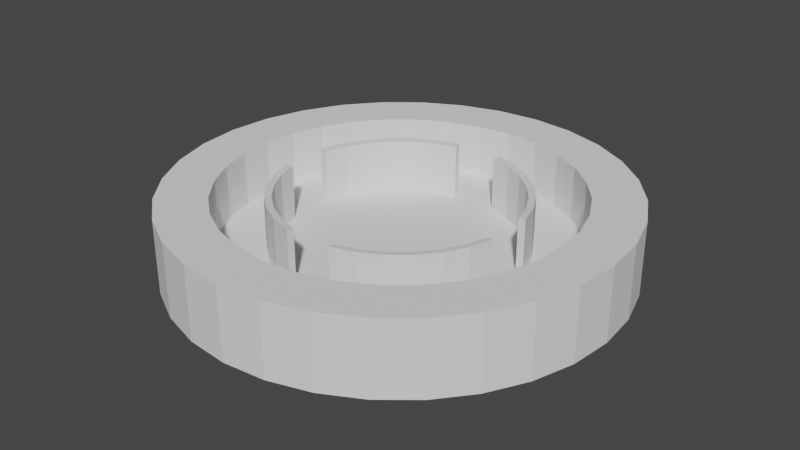 # Source: Arena.blend  (saved by Blender 2.93.21; exported with 4.5.12 LTS)
import bpy
from mathutils import Matrix  # noqa: F401  (used for matrix-valued properties, if any)

bpy.ops.wm.read_factory_settings(use_empty=True)
scene = bpy.context.scene
scene.name = 'Scene'

# ---- collections
col_collection = bpy.data.collections.new('Collection'); scene.collection.children.link(col_collection)

# ---- world
world_world = bpy.data.worlds.new('World'); scene.world = world_world
world_world.use_nodes = True; world_world.node_tree.nodes.clear()
_N = world_world.node_tree.nodes; _L = world_world.node_tree.links
n0 = _N.new('ShaderNodeOutputWorld'); n0.name = 'World Output'; n0.location = (300, 300)
n1 = _N.new('ShaderNodeBackground'); n1.name = 'Background'; n1.location = (10, 300)
n1.inputs[0].default_value = (0.05088, 0.05088, 0.05088, 1.0)
_L.new(n1.outputs[0], n0.inputs[0])
n0.is_active_output = True
world_world.color = (0.05088, 0.05088, 0.05088)
world_world.use_sun_shadow = False
world_world.sun_shadow_jitter_overblur = 0.0

# ---- meshes
me_cylinder_002 = bpy.data.meshes.new('Cylinder.002')
me_cylinder_002.from_pydata([(4.08e-08, 1.044, -1.0), (3.77e-08, 0.5476, 0.42), (0.2036, 1.024, -1.0), (0.1068, 0.5371, 0.42), (0.3995, 0.9644, -1.0), (0.2096, 0.5059, 0.42), (0.5799, 0.8679, -1.0), (0.3042, 0.4553, 0.42), (0.7381, 0.7381, -1.0), (0.3872, 0.3872, 0.42), (0.8679, 0.5799, -1.0), (0.4553, 0.3042, 0.42), (0.9644, 0.3995, -1.0), (0.5059, 0.2096, 0.42), (1.024, 0.2036, -1.0), (0.5371, 0.1068, 0.42), (1.044, -5.942e-08, -1.0), (0.5476, -4.526e-08, 0.42), (1.024, -0.2036, -1.0), (0.5371, -0.1068, 0.42), (0.9644, -0.3995, -1.0), (0.5059, -0.2096, 0.42), (0.8679, -0.5799, -1.0), (0.4553, -0.3042, 0.42), (0.7381, -0.7381, -1.0), (0.3872, -0.3872, 0.42), (0.5799, -0.8679, -1.0), (0.3042, -0.4553, 0.42), (0.3995, -0.9644, -1.0), (0.2096, -0.5059, 0.42), (0.2036, -1.024, -1.0), (0.1068, -0.5371, 0.42), (-5.046e-08, -1.044, -1.0), (-1.017e-08, -0.5476, 0.42), (-0.2036, -1.024, -1.0), (-0.1068, -0.5371, 0.42), (-0.3995, -0.9644, -1.0), (-0.2096, -0.5059, 0.42), (-0.5799, -0.8679, -1.0), (-0.3042, -0.4553, 0.42), (-0.7381, -0.7381, -1.0), (-0.3872, -0.3872, 0.42), (-0.8679, -0.5799, -1.0), (-0.4553, -0.3042, 0.42), (-0.9644, -0.3995, -1.0), (-0.5059, -0.2096, 0.42), (-1.024, -0.2036, -1.0), (-0.5371, -0.1068, 0.42), (-1.044, -1.343e-09, -1.0), (-0.5476, -1.479e-08, 0.42), (-1.024, 0.2036, -1.0), (-0.5371, 0.1068, 0.42), (-0.9644, 0.3995, -1.0), (-0.5059, 0.2096, 0.42), (-0.8679, 0.5799, -1.0), (-0.4553, 0.3042, 0.42), (-0.7381, 0.7381, -1.0), (-0.3872, 0.3872, 0.42), (-0.5799, 0.8679, -1.0), (-0.3042, 0.4553, 0.42), (-0.3995, 0.9644, -1.0), (-0.2096, 0.5059, 0.42), (-0.2036, 1.024, -1.0), (-0.1068, 0.5371, 0.42), (4.08e-08, 1.044, 0.58), (0.2036, 1.024, 0.58), (0.3995, 0.9644, 0.58), (0.5799, 0.8679, 0.58), (0.7381, 0.7381, 0.58), (0.8679, 0.5799, 0.58), (0.9644, 0.3995, 0.58), (1.024, 0.2036, 0.58), (1.044, -5.942e-08, 0.58), (1.024, -0.2036, 0.58), (0.9644, -0.3995, 0.58), (0.8679, -0.5799, 0.58), (0.7381, -0.7381, 0.58), (0.5799, -0.8679, 0.58), (0.3995, -0.9644, 0.58), (0.2036, -1.024, 0.58), (-5.046e-08, -1.044, 0.58), (-0.2036, -1.024, 0.58), (-0.3995, -0.9644, 0.58), (-0.5799, -0.8679, 0.58), (-0.7381, -0.7381, 0.58), (-0.8679, -0.5799, 0.58), (-0.9644, -0.3995, 0.58), (-1.024, -0.2036, 0.58), (-1.044, -1.343e-09, 0.58), (-1.024, 0.2036, 0.58), (-0.9644, 0.3995, 0.58), (-0.8679, 0.5799, 0.58), (-0.7381, 0.7381, 0.58), (-0.5799, 0.8679, 0.58), (-0.3995, 0.9644, 0.58), (-0.2036, 1.024, 0.58), (3.691e-08, 0.5799, 0.5035), (0.1131, 0.5688, 0.5035), (0.2219, 0.5358, 0.5035), (0.3222, 0.4822, 0.5035), (0.4101, 0.4101, 0.5035), (0.4822, 0.3222, 0.5035), (0.5358, 0.2219, 0.5035), (0.5688, 0.1131, 0.5035), (0.5799, -4.544e-08, 0.5035), (0.5688, -0.1131, 0.5035), (0.5358, -0.2219, 0.5035), (0.4822, -0.3222, 0.5035), (0.4101, -0.4101, 0.5035), (0.3222, -0.4822, 0.5035), (0.2219, -0.5358, 0.5035), (0.1131, -0.5688, 0.5035), (-1.379e-08, -0.5799, 0.5035), (-0.1131, -0.5688, 0.5035), (-0.2219, -0.5358, 0.5035), (-0.3222, -0.4822, 0.5035), (-0.4101, -0.4101, 0.5035), (-0.4822, -0.3222, 0.5035), (-0.5358, -0.2219, 0.5035), (-0.5688, -0.1131, 0.5035), (-0.5799, -1.318e-08, 0.5035), (-0.5688, 0.1131, 0.5035), (-0.5358, 0.2219, 0.5035), (-0.4822, 0.3222, 0.5035), (-0.4101, 0.4101, 0.5035), (-0.3222, 0.4822, 0.5035), (-0.2219, 0.5358, 0.5035), (-0.1131, 0.5688, 0.5035), (0.1584, 0.7963, 0.5417), (0.3107, 0.7501, 0.5417), (0.4511, 0.6751, 0.5417), (0.5741, 0.5741, 0.5417), (0.6751, 0.4511, 0.5417), (0.7501, 0.3107, 0.5417), (0.7963, 0.1584, 0.5417), (0.8119, -5.243e-08, 0.5417), (0.7963, -0.1584, 0.5417), (0.7501, -0.3107, 0.5417), (0.6751, -0.4511, 0.5417), (0.5741, -0.5741, 0.5417), (0.4511, -0.6751, 0.5417), (0.3107, -0.7501, 0.5417), (0.1584, -0.7963, 0.5417), (-3.212e-08, -0.8119, 0.5417), (-0.1584, -0.7963, 0.5417), (-0.3107, -0.7501, 0.5417), (-0.4511, -0.6751, 0.5417), (-0.5741, -0.5741, 0.5417), (-0.6751, -0.4511, 0.5417), (-0.7501, -0.3107, 0.5417), (-0.7963, -0.1584, 0.5417), (-0.8119, -7.261e-09, 0.5417), (-0.7963, 0.1584, 0.5417), (-0.7501, 0.3107, 0.5417), (-0.6751, 0.4511, 0.5417), (-0.5741, 0.5741, 0.5417), (-0.4511, 0.6751, 0.5417), (-0.3107, 0.7501, 0.5417), (-0.1584, 0.7963, 0.5417), (3.885e-08, 0.8119, 0.5417), (0.2096, 0.5059, 4.278), (0.1068, 0.5371, 4.278), (0.3042, 0.4553, 4.278), (0.3872, 0.3872, 4.278), (0.4553, 0.3042, 4.278), (0.5059, 0.2096, 4.278), (0.5371, 0.1068, 4.278), (0.5059, -0.2096, 4.278), (0.5371, -0.1068, 4.278), (0.4553, -0.3042, 4.278), (0.3872, -0.3872, 4.278), (0.3042, -0.4553, 4.278), (0.2096, -0.5059, 4.278), (0.1068, -0.5371, 4.278), (-0.2096, -0.5059, 4.278), (-0.1068, -0.5371, 4.278), (-0.3042, -0.4553, 4.278), (-0.3872, -0.3872, 4.278), (-0.4553, -0.3042, 4.278), (-0.5059, -0.2096, 4.278), (-0.5371, -0.1068, 4.278), (-0.5059, 0.2096, 4.278), (-0.5371, 0.1068, 4.278), (-0.4553, 0.3042, 4.278), (-0.3872, 0.3872, 4.278), (-0.3042, 0.4553, 4.278), (-0.2096, 0.5059, 4.278), (-0.1068, 0.5371, 4.278), (0.1584, 0.7963, 4.399), (0.2036, 1.024, 4.438), (0.3107, 0.7501, 4.399), (0.3995, 0.9644, 4.438), (0.4511, 0.6751, 4.399), (0.5799, 0.8679, 4.438), (0.5741, 0.5741, 4.399), (0.7381, 0.7381, 4.438), (0.6751, 0.4511, 4.399), (0.8679, 0.5799, 4.438), (0.7501, 0.3107, 4.399), (0.9644, 0.3995, 4.438), (0.7963, 0.1584, 4.399), (1.024, 0.2036, 4.438), (0.8119, -5.267e-08, 4.399), (1.044, -5.966e-08, 4.438), (0.7963, -0.1584, 4.399), (1.024, -0.2036, 4.438), (0.7501, -0.3107, 4.399), (0.9644, -0.3995, 4.438), (0.6751, -0.4511, 4.399), (0.8679, -0.5799, 4.438), (0.5741, -0.5741, 4.399), (0.7381, -0.7381, 4.438), (0.4511, -0.6751, 4.399), (0.5799, -0.8679, 4.438), (0.3107, -0.7501, 4.399), (0.3995, -0.9644, 4.438), (0.1584, -0.7963, 4.399), (0.2036, -1.024, 4.438), (-3.201e-08, -0.8119, 4.399), (-5.035e-08, -1.044, 4.438), (-0.1584, -0.7963, 4.399), (-0.2036, -1.024, 4.438), (-0.3107, -0.7501, 4.399), (-0.3995, -0.9644, 4.438), (-0.4511, -0.6751, 4.399), (-0.5799, -0.8679, 4.438), (-0.5741, -0.5741, 4.399), (-0.7381, -0.7381, 4.438), (-0.6751, -0.4511, 4.399), (-0.8679, -0.5799, 4.438), (-0.7501, -0.3107, 4.399), (-0.9644, -0.3995, 4.438), (-0.7963, -0.1584, 4.399), (-1.024, -0.2036, 4.438), (-0.8119, -7.503e-09, 4.399), (-1.044, -1.586e-09, 4.438), (-0.7963, 0.1584, 4.399), (-1.024, 0.2036, 4.438), (-0.7501, 0.3107, 4.399), (-0.9644, 0.3995, 4.438), (-0.6751, 0.4511, 4.399), (-0.8679, 0.5799, 4.438), (-0.5741, 0.5741, 4.399), (-0.7381, 0.7381, 4.438), (-0.4511, 0.6751, 4.399), (-0.5799, 0.8679, 4.438), (-0.3107, 0.7501, 4.399), (-0.3995, 0.9644, 4.438), (-0.1584, 0.7963, 4.399), (-0.2036, 1.024, 4.438), (4.091e-08, 1.044, 4.438), (0.1131, 0.5688, 4.361), (0.2219, 0.5358, 4.361), (0.3222, 0.4822, 4.361), (0.4101, 0.4101, 4.361), (0.4822, 0.3222, 4.361), (0.5358, 0.2219, 4.361), (0.5688, 0.1131, 4.361), (0.5688, -0.1131, 4.361), (0.5358, -0.2219, 4.361), (0.4822, -0.3222, 4.361), (0.4101, -0.4101, 4.361), (0.3222, -0.4822, 4.361), (0.2219, -0.5358, 4.361), (0.1131, -0.5688, 4.361), (-0.1131, -0.5688, 4.361), (-0.2219, -0.5358, 4.361), (-0.3222, -0.4822, 4.361), (-0.4101, -0.4101, 4.361), (-0.4822, -0.3222, 4.361), (-0.5358, -0.2219, 4.361), (-0.5688, -0.1131, 4.361), (-0.5688, 0.1131, 4.361), (-0.5358, 0.2219, 4.361), (-0.4822, 0.3222, 4.361), (-0.4101, 0.4101, 4.361), (-0.3222, 0.4822, 4.361), (-0.2219, 0.5358, 4.361), (-0.1131, 0.5688, 4.361), (3.897e-08, 0.8119, 4.399), (0.2096, 0.5059, 5.087), (0.1068, 0.5371, 5.087), (0.3042, 0.4553, 5.087), (0.3872, 0.3872, 5.087), (0.4553, 0.3042, 5.087), (0.5059, 0.2096, 5.087), (0.5371, 0.1068, 5.087), (0.5059, -0.2096, 5.087), (0.5371, -0.1068, 5.087), (0.4553, -0.3042, 5.087), (0.3872, -0.3872, 5.087), (0.3042, -0.4553, 5.087), (0.2096, -0.5059, 5.087), (0.1068, -0.5371, 5.087), (-0.2096, -0.5059, 5.087), (-0.1068, -0.5371, 5.087), (-0.3042, -0.4553, 5.087), (-0.3872, -0.3872, 5.087), (-0.4553, -0.3042, 5.087), (-0.5059, -0.2096, 5.087), (-0.5371, -0.1068, 5.087), (-0.5059, 0.2096, 5.087), (-0.5371, 0.1068, 5.087), (-0.4553, 0.3042, 5.087), (-0.3872, 0.3872, 5.087), (-0.3042, 0.4553, 5.087), (-0.2096, 0.5059, 5.087), (-0.1068, 0.5371, 5.087), (0.1584, 0.7963, 5.209), (0.2036, 1.024, 5.247), (0.3107, 0.7501, 5.209), (0.3995, 0.9644, 5.247), (0.4511, 0.6751, 5.209), (0.5799, 0.8679, 5.247), (0.5741, 0.5741, 5.209), (0.7381, 0.7381, 5.247), (0.6751, 0.4511, 5.209), (0.8679, 0.5799, 5.247), (0.7501, 0.3107, 5.209), (0.9644, 0.3995, 5.247), (0.7963, 0.1584, 5.209), (1.024, 0.2036, 5.247), (0.8119, -5.27e-08, 5.209), (1.044, -5.969e-08, 5.247), (0.7963, -0.1584, 5.209), (1.024, -0.2036, 5.247), (0.7501, -0.3107, 5.209), (0.9644, -0.3995, 5.247), (0.6751, -0.4511, 5.209), (0.8679, -0.5799, 5.247), (0.5741, -0.5741, 5.209), (0.7381, -0.7381, 5.247), (0.4511, -0.6751, 5.209), (0.5799, -0.8679, 5.247), (0.3107, -0.7501, 5.209), (0.3995, -0.9644, 5.247), (0.1584, -0.7963, 5.209), (0.2036, -1.024, 5.247), (-3.197e-08, -0.8119, 5.209), (-5.03e-08, -1.044, 5.247), (-0.1584, -0.7963, 5.209), (-0.2036, -1.024, 5.247), (-0.3107, -0.7501, 5.209), (-0.3995, -0.9644, 5.247), (-0.4511, -0.6751, 5.209), (-0.5799, -0.8679, 5.247), (-0.5741, -0.5741, 5.209), (-0.7381, -0.7381, 5.247), (-0.6751, -0.4511, 5.209), (-0.8679, -0.5799, 5.247), (-0.7501, -0.3107, 5.209), (-0.9644, -0.3995, 5.247), (-0.7963, -0.1584, 5.209), (-1.024, -0.2036, 5.247), (-0.8119, -7.531e-09, 5.209), (-1.044, -1.614e-09, 5.247), (-0.7963, 0.1584, 5.209), (-1.024, 0.2036, 5.247), (-0.7501, 0.3107, 5.209), (-0.9644, 0.3995, 5.247), (-0.6751, 0.4511, 5.209), (-0.8679, 0.5799, 5.247), (-0.5741, 0.5741, 5.209), (-0.7381, 0.7381, 5.247), (-0.4511, 0.6751, 5.209), (-0.5799, 0.8679, 5.247), (-0.3107, 0.7501, 5.209), (-0.3995, 0.9644, 5.247), (-0.1584, 0.7963, 5.209), (-0.2036, 1.024, 5.247), (4.096e-08, 1.044, 5.247), (0.1131, 0.5688, 5.171), (0.2219, 0.5358, 5.171), (0.3222, 0.4822, 5.171), (0.4101, 0.4101, 5.171), (0.4822, 0.3222, 5.171), (0.5358, 0.2219, 5.171), (0.5688, 0.1131, 5.171), (0.5688, -0.1131, 5.171), (0.5358, -0.2219, 5.171), (0.4822, -0.3222, 5.171), (0.4101, -0.4101, 5.171), (0.3222, -0.4822, 5.171), (0.2219, -0.5358, 5.171), (0.1131, -0.5688, 5.171), (-0.1131, -0.5688, 5.171), (-0.2219, -0.5358, 5.171), (-0.3222, -0.4822, 5.171), (-0.4101, -0.4101, 5.171), (-0.4822, -0.3222, 5.171), (-0.5358, -0.2219, 5.171), (-0.5688, -0.1131, 5.171), (-0.5688, 0.1131, 5.171), (-0.5358, 0.2219, 5.171), (-0.4822, 0.3222, 5.171), (-0.4101, 0.4101, 5.171), (-0.3222, 0.4822, 5.171), (-0.2219, 0.5358, 5.171), (-0.1131, 0.5688, 5.171), (3.901e-08, 0.8119, 5.209)], [], [(96, 1, 3, 97), (124, 123, 274, 275), (80, 79, 217, 219), (27, 29, 172, 171), (125, 124, 275, 276), (61, 63, 187, 186), (81, 80, 219, 221), (103, 15, 17, 104), (104, 17, 19, 105), (126, 125, 276, 277), (82, 81, 221, 223), (127, 126, 277, 278), (83, 82, 223, 225), (25, 27, 171, 170), (59, 61, 186, 185), (111, 31, 33, 112), (112, 33, 35, 113), (84, 83, 225, 227), (63, 127, 278, 187), (85, 84, 227, 229), (86, 85, 229, 231), (23, 25, 170, 169), (57, 59, 185, 184), (119, 47, 49, 120), (120, 49, 51, 121), (87, 86, 231, 233), (88, 87, 233, 235), (89, 88, 235, 237), (21, 23, 169, 167), (55, 57, 184, 183), (3, 1, 63, 61, 59, 57, 55, 53, 51, 49, 47, 45, 43, 41, 39, 37, 35, 33, 31, 29, 27, 25, 23, 21, 19, 17, 15, 13, 11, 9, 7, 5), (90, 89, 237, 239), (127, 63, 1, 96), (0, 2, 4, 6, 8, 10, 12, 14, 16, 18, 20, 22, 24, 26, 28, 30, 32, 34, 36, 38, 40, 42, 44, 46, 48, 50, 52, 54, 56, 58, 60, 62), (62, 95, 64, 0), (60, 94, 95, 62), (58, 93, 94, 60), (56, 92, 93, 58), (54, 91, 92, 56), (52, 90, 91, 54), (50, 89, 90, 52), (48, 88, 89, 50), (46, 87, 88, 48), (44, 86, 87, 46), (42, 85, 86, 44), (40, 84, 85, 42), (38, 83, 84, 40), (36, 82, 83, 38), (34, 81, 82, 36), (32, 80, 81, 34), (30, 79, 80, 32), (28, 78, 79, 30), (26, 77, 78, 28), (24, 76, 77, 26), (22, 75, 76, 24), (20, 74, 75, 22), (18, 73, 74, 20), (16, 72, 73, 18), (14, 71, 72, 16), (12, 70, 71, 14), (10, 69, 70, 12), (8, 68, 69, 10), (6, 67, 68, 8), (4, 66, 67, 6), (2, 65, 66, 4), (0, 64, 65, 2), (158, 127, 96, 159), (157, 126, 127, 158), (156, 125, 126, 157), (155, 124, 125, 156), (154, 123, 124, 155), (153, 122, 123, 154), (152, 121, 122, 153), (151, 120, 121, 152), (150, 119, 120, 151), (149, 118, 119, 150), (148, 117, 118, 149), (147, 116, 117, 148), (146, 115, 116, 147), (145, 114, 115, 146), (144, 113, 114, 145), (143, 112, 113, 144), (142, 111, 112, 143), (141, 110, 111, 142), (140, 109, 110, 141), (139, 108, 109, 140), (138, 107, 108, 139), (137, 106, 107, 138), (136, 105, 106, 137), (135, 104, 105, 136), (134, 103, 104, 135), (133, 102, 103, 134), (132, 101, 102, 133), (131, 100, 101, 132), (130, 99, 100, 131), (129, 98, 99, 130), (128, 97, 98, 129), (159, 96, 97, 128), (121, 51, 182, 272), (91, 90, 239, 241), (158, 159, 279, 248), (92, 91, 241, 243), (19, 21, 167, 168), (157, 158, 248, 246), (47, 119, 271, 180), (53, 55, 183, 181), (93, 92, 243, 245), (156, 157, 246, 244), (94, 93, 245, 247), (155, 156, 244, 242), (95, 94, 247, 249), (154, 155, 242, 240), (51, 53, 181, 182), (64, 95, 249, 250), (153, 154, 240, 238), (152, 153, 238, 236), (151, 152, 236, 234), (113, 35, 175, 265), (150, 151, 234, 232), (149, 150, 232, 230), (31, 111, 264, 173), (13, 15, 166, 165), (148, 149, 230, 228), (147, 148, 228, 226), (146, 147, 226, 224), (11, 13, 165, 164), (145, 146, 224, 222), (45, 47, 180, 179), (98, 97, 251, 252), (144, 145, 222, 220), (175, 174, 294, 295), (238, 240, 360, 358), (235, 233, 353, 355), (187, 278, 398, 307), (172, 173, 293, 292), (236, 238, 358, 356), (237, 235, 355, 357), (171, 172, 292, 291), (234, 236, 356, 354), (239, 237, 357, 359), (170, 171, 291, 290), (232, 234, 354, 352), (241, 239, 359, 361), (169, 170, 290, 289), (230, 232, 352, 350), (243, 241, 361, 363), (167, 169, 289, 287), (228, 230, 350, 348), (245, 243, 363, 365), (168, 167, 287, 288), (226, 228, 348, 346), (247, 245, 365, 367), (272, 182, 302, 392), (165, 166, 286, 285), (224, 226, 346, 344), (249, 247, 367, 369), (180, 271, 391, 300), (164, 165, 285, 284), (222, 224, 344, 342), (250, 249, 369, 370), (163, 164, 284, 283), (220, 222, 342, 340), (162, 163, 283, 282), (218, 220, 340, 338), (160, 162, 282, 280), (216, 218, 338, 336), (161, 160, 280, 281), (214, 216, 336, 334), (212, 214, 334, 332), (265, 175, 295, 385), (210, 212, 332, 330), (173, 264, 384, 293), (208, 210, 330, 328), (206, 208, 328, 326), (204, 206, 326, 324), (202, 204, 324, 322), (200, 202, 322, 320), (198, 200, 320, 318), (258, 168, 288, 378), (196, 198, 318, 316), (166, 257, 377, 286), (194, 196, 316, 314), (192, 194, 314, 312), (190, 192, 312, 310), (188, 190, 310, 308), (279, 188, 308, 399), (79, 78, 215, 217), (123, 122, 273, 274), (78, 77, 213, 215), (122, 121, 272, 273), (29, 31, 173, 172), (77, 76, 211, 213), (76, 75, 209, 211), (75, 74, 207, 209), (119, 118, 270, 271), (74, 73, 205, 207), (118, 117, 269, 270), (73, 72, 203, 205), (117, 116, 268, 269), (72, 71, 201, 203), (116, 115, 267, 268), (71, 70, 199, 201), (159, 128, 188, 279), (115, 114, 266, 267), (70, 69, 197, 199), (128, 129, 190, 188), (114, 113, 265, 266), (69, 68, 195, 197), (129, 130, 192, 190), (35, 37, 174, 175), (68, 67, 193, 195), (130, 131, 194, 192), (67, 66, 191, 193), (131, 132, 196, 194), (111, 110, 263, 264), (66, 65, 189, 191), (132, 133, 198, 196), (110, 109, 262, 263), (37, 39, 176, 174), (65, 64, 250, 189), (3, 5, 160, 161), (133, 134, 200, 198), (109, 108, 261, 262), (134, 135, 202, 200), (108, 107, 260, 261), (97, 3, 161, 251), (135, 136, 204, 202), (107, 106, 259, 260), (39, 41, 177, 176), (136, 137, 206, 204), (5, 7, 162, 160), (106, 105, 258, 259), (137, 138, 208, 206), (138, 139, 210, 208), (41, 43, 178, 177), (139, 140, 212, 210), (7, 9, 163, 162), (103, 102, 256, 257), (140, 141, 214, 212), (102, 101, 255, 256), (15, 103, 257, 166), (141, 142, 216, 214), (101, 100, 254, 255), (43, 45, 179, 178), (142, 143, 218, 216), (9, 11, 164, 163), (100, 99, 253, 254), (105, 19, 168, 258), (143, 144, 220, 218), (99, 98, 252, 253), (371, 281, 280, 372), (372, 280, 282, 373), (373, 282, 283, 374), (374, 283, 284, 375), (375, 284, 285, 376), (376, 285, 286, 377), (378, 288, 287, 379), (379, 287, 289, 380), (380, 289, 290, 381), (381, 290, 291, 382), (382, 291, 292, 383), (383, 292, 293, 384), (385, 295, 294, 386), (386, 294, 296, 387), (387, 296, 297, 388), (388, 297, 298, 389), (389, 298, 299, 390), (390, 299, 300, 391), (392, 302, 301, 393), (393, 301, 303, 394), (394, 303, 304, 395), (395, 304, 305, 396), (396, 305, 306, 397), (397, 306, 307, 398), (370, 399, 308, 309), (309, 308, 310, 311), (311, 310, 312, 313), (313, 312, 314, 315), (315, 314, 316, 317), (317, 316, 318, 319), (319, 318, 320, 321), (321, 320, 322, 323), (323, 322, 324, 325), (325, 324, 326, 327), (327, 326, 328, 329), (329, 328, 330, 331), (331, 330, 332, 333), (333, 332, 334, 335), (335, 334, 336, 337), (337, 336, 338, 339), (339, 338, 340, 341), (341, 340, 342, 343), (343, 342, 344, 345), (345, 344, 346, 347), (347, 346, 348, 349), (349, 348, 350, 351), (351, 350, 352, 353), (353, 352, 354, 355), (355, 354, 356, 357), (357, 356, 358, 359), (359, 358, 360, 361), (361, 360, 362, 363), (363, 362, 364, 365), (365, 364, 366, 367), (367, 366, 368, 369), (369, 368, 399, 370), (278, 277, 397, 398), (233, 231, 351, 353), (240, 242, 362, 360), (174, 176, 296, 294), (277, 276, 396, 397), (231, 229, 349, 351), (242, 244, 364, 362), (176, 177, 297, 296), (276, 275, 395, 396), (229, 227, 347, 349), (244, 246, 366, 364), (177, 178, 298, 297), (275, 274, 394, 395), (227, 225, 345, 347), (246, 248, 368, 366), (178, 179, 299, 298), (274, 273, 393, 394), (225, 223, 343, 345), (248, 279, 399, 368), (179, 180, 300, 299), (273, 272, 392, 393), (223, 221, 341, 343), (182, 181, 301, 302), (271, 270, 390, 391), (221, 219, 339, 341), (181, 183, 303, 301), (270, 269, 389, 390), (219, 217, 337, 339), (183, 184, 304, 303), (269, 268, 388, 389), (217, 215, 335, 337), (184, 185, 305, 304), (268, 267, 387, 388), (215, 213, 333, 335), (185, 186, 306, 305), (267, 266, 386, 387), (213, 211, 331, 333), (186, 187, 307, 306), (266, 265, 385, 386), (211, 209, 329, 331), (264, 263, 383, 384), (209, 207, 327, 329), (263, 262, 382, 383), (207, 205, 325, 327), (262, 261, 381, 382), (205, 203, 323, 325), (261, 260, 380, 381), (203, 201, 321, 323), (260, 259, 379, 380), (201, 199, 319, 321), (259, 258, 378, 379), (199, 197, 317, 319), (257, 256, 376, 377), (197, 195, 315, 317), (256, 255, 375, 376), (195, 193, 313, 315), (255, 254, 374, 375), (193, 191, 311, 313), (254, 253, 373, 374), (191, 189, 309, 311), (253, 252, 372, 373), (189, 250, 370, 309), (252, 251, 371, 372), (251, 161, 281, 371)])
_uv = me_cylinder_002.uv_layers.new(name='UVMap')
_uv.uv.foreach_set('vector', [1.0, 0.8696, 1.0, 1.0, 0.9688, 1.0, 0.9688, 0.8696, 0.125, 0.8696, 0.1562, 0.8696, 0.1562, 0.8696, 0.125, 0.8696, 0.5, 0.75, 0.5312, 0.75, 0.5312, 0.75, 0.5, 0.75, 0.3833, 0.05045, 0.3418, 0.02827, 0.3418, 0.02827, 0.3833, 0.05045, 0.09375, 0.8696, 0.125, 0.8696, 0.125, 0.8696, 0.09375, 0.8696, 0.1582, 0.4717, 0.2032, 0.4854, 0.2032, 0.4854, 0.1582, 0.4717, 0.4688, 0.75, 0.5, 0.75, 0.5, 0.75, 0.4688, 0.75, 0.7812, 0.8696, 0.7812, 1.0, 0.75, 1.0, 0.75, 0.8696, 0.75, 0.8696, 0.75, 1.0, 0.7188, 1.0, 0.7188, 0.8696, 0.0625, 0.8696, 0.09375, 0.8696, 0.09375, 0.8696, 0.0625, 0.8696, 0.4375, 0.75, 0.4688, 0.75, 0.4688, 0.75, 0.4375, 0.75, 0.03125, 0.8696, 0.0625, 0.8696, 0.0625, 0.8696, 0.03125, 0.8696, 0.4062, 0.75, 0.4375, 0.75, 0.4375, 0.75, 0.4062, 0.75, 0.4197, 0.08029, 0.3833, 0.05045, 0.3833, 0.05045, 0.4197, 0.08029, 0.1167, 0.4496, 0.1582, 0.4717, 0.1582, 0.4717, 0.1167, 0.4496, 0.5312, 0.8696, 0.5312, 1.0, 0.5, 1.0, 0.5, 0.8696, 0.5, 0.8696, 0.5, 1.0, 0.4688, 1.0, 0.4688, 0.8696, 0.375, 0.75, 0.4062, 0.75, 0.4062, 0.75, 0.375, 0.75, 0.03125, 1.0, 0.03125, 0.8696, 0.03125, 0.8696, 0.03125, 1.0, 0.3438, 0.75, 0.375, 0.75, 0.375, 0.75, 0.3438, 0.75, 0.3125, 0.75, 0.3438, 0.75, 0.3438, 0.75, 0.3125, 0.75, 0.4496, 0.1167, 0.4197, 0.08029, 0.4197, 0.08029, 0.4496, 0.1167, 0.08029, 0.4197, 0.1167, 0.4496, 0.1167, 0.4496, 0.08029, 0.4197, 0.2812, 0.8696, 0.2812, 1.0, 0.25, 1.0, 0.25, 0.8696, 0.25, 0.8696, 0.25, 1.0, 0.2188, 1.0, 0.2188, 0.8696, 0.2812, 0.75, 0.3125, 0.75, 0.3125, 0.75, 0.2812, 0.75, 0.25, 0.75, 0.2812, 0.75, 0.2812, 0.75, 0.25, 0.75, 0.2188, 0.75, 0.25, 0.75, 0.25, 0.75, 0.2188, 0.75, 0.4717, 0.1582, 0.4496, 0.1167, 0.4496, 0.1167, 0.4717, 0.1582, 0.05045, 0.3833, 0.08029, 0.4197, 0.08029, 0.4197, 0.05045, 0.3833, 0.2968, 0.4854, 0.25, 0.49, 0.2032, 0.4854, 0.1582, 0.4717, 0.1167, 0.4496, 0.08029, 0.4197, 0.05045, 0.3833, 0.02827, 0.3418, 0.01461, 0.2968, 0.01, 0.25, 0.01461, 0.2032, 0.02827, 0.1582, 0.05045, 0.1167, 0.08029, 0.08029, 0.1167, 0.05045, 0.1582, 0.02827, 0.2032, 0.01461, 0.25, 0.01, 0.2968, 0.01461, 0.3418, 0.02827, 0.3833, 0.05045, 0.4197, 0.08029, 0.4496, 0.1167, 0.4717, 0.1582, 0.4854, 0.2032, 0.49, 0.25, 0.4854, 0.2968, 0.4717, 0.3418, 0.4496, 0.3833, 0.4197, 0.4197, 0.3833, 0.4496, 0.3418, 0.4717, 0.1875, 0.75, 0.2188, 0.75, 0.2188, 0.75, 0.1875, 0.75, 0.03125, 0.8696, 0.03125, 1.0, 0.0, 1.0, 0.0, 0.8696, 0.75, 0.49, 0.7968, 0.4854, 0.8418, 0.4717, 0.8833, 0.4496, 0.9197, 0.4197, 0.9496, 0.3833, 0.9717, 0.3418, 0.9854, 0.2968, 0.99, 0.25, 0.9854, 0.2032, 0.9717, 0.1582, 0.9496, 0.1167, 0.9197, 0.08029, 0.8833, 0.05045, 0.8418, 0.02827, 0.7968, 0.01461, 0.75, 0.01, 0.7032, 0.01461, 0.6582, 0.02827, 0.6167, 0.05045, 0.5803, 0.08029, 0.5504, 0.1167, 0.5283, 0.1582, 0.5146, 0.2032, 0.51, 0.25, 0.5146, 0.2968, 0.5283, 0.3418, 0.5504, 0.3833, 0.5803, 0.4197, 0.6167, 0.4496, 0.6582, 0.4717, 0.7032, 0.4854, 0.03125, 0.5, 0.03125, 0.75, 0.0, 0.75, 0.0, 0.5, 0.0625, 0.5, 0.0625, 0.75, 0.03125, 0.75, 0.03125, 0.5, 0.09375, 0.5, 0.09375, 0.75, 0.0625, 0.75, 0.0625, 0.5, 0.125, 0.5, 0.125, 0.75, 0.09375, 0.75, 0.09375, 0.5, 0.1562, 0.5, 0.1562, 0.75, 0.125, 0.75, 0.125, 0.5, 0.1875, 0.5, 0.1875, 0.75, 0.1562, 0.75, 0.1562, 0.5, 0.2188, 0.5, 0.2188, 0.75, 0.1875, 0.75, 0.1875, 0.5, 0.25, 0.5, 0.25, 0.75, 0.2188, 0.75, 0.2188, 0.5, 0.2812, 0.5, 0.2812, 0.75, 0.25, 0.75, 0.25, 0.5, 0.3125, 0.5, 0.3125, 0.75, 0.2812, 0.75, 0.2812, 0.5, 0.3438, 0.5, 0.3438, 0.75, 0.3125, 0.75, 0.3125, 0.5, 0.375, 0.5, 0.375, 0.75, 0.3438, 0.75, 0.3438, 0.5, 0.4062, 0.5, 0.4062, 0.75, 0.375, 0.75, 0.375, 0.5, 0.4375, 0.5, 0.4375, 0.75, 0.4062, 0.75, 0.4062, 0.5, 0.4688, 0.5, 0.4688, 0.75, 0.4375, 0.75, 0.4375, 0.5, 0.5, 0.5, 0.5, 0.75, 0.4688, 0.75, 0.4688, 0.5, 0.5312, 0.5, 0.5312, 0.75, 0.5, 0.75, 0.5, 0.5, 0.5625, 0.5, 0.5625, 0.75, 0.5312, 0.75, 0.5312, 0.5, 0.5938, 0.5, 0.5938, 0.75, 0.5625, 0.75, 0.5625, 0.5, 0.625, 0.5, 0.625, 0.75, 0.5938, 0.75, 0.5938, 0.5, 0.6562, 0.5, 0.6562, 0.75, 0.625, 0.75, 0.625, 0.5, 0.6875, 0.5, 0.6875, 0.75, 0.6562, 0.75, 0.6562, 0.5, 0.7188, 0.5, 0.7188, 0.75, 0.6875, 0.75, 0.6875, 0.5, 0.75, 0.5, 0.75, 0.75, 0.7188, 0.75, 0.7188, 0.5, 0.7812, 0.5, 0.7812, 0.75, 0.75, 0.75, 0.75, 0.5, 0.8125, 0.5, 0.8125, 0.75, 0.7812, 0.75, 0.7812, 0.5, 0.8438, 0.5, 0.8438, 0.75, 0.8125, 0.75, 0.8125, 0.5, 0.875, 0.5, 0.875, 0.75, 0.8438, 0.75, 0.8438, 0.5, 0.9062, 0.5, 0.9062, 0.75, 0.875, 0.75, 0.875, 0.5, 0.9375, 0.5, 0.9375, 0.75, 0.9062, 0.75, 0.9062, 0.5, 0.9688, 0.5, 0.9688, 0.75, 0.9375, 0.75, 0.9375, 0.5, 1.0, 0.5, 1.0, 0.75, 0.9688, 0.75, 0.9688, 0.5, 0.03125, 0.8098, 0.03125, 0.8696, 0.0, 0.8696, 0.0, 0.8098, 0.0625, 0.8098, 0.0625, 0.8696, 0.03125, 0.8696, 0.03125, 0.8098, 0.09375, 0.8098, 0.09375, 0.8696, 0.0625, 0.8696, 0.0625, 0.8098, 0.125, 0.8098, 0.125, 0.8696, 0.09375, 0.8696, 0.09375, 0.8098, 0.1562, 0.8098, 0.1562, 0.8696, 0.125, 0.8696, 0.125, 0.8098, 0.1875, 0.8098, 0.1875, 0.8696, 0.1562, 0.8696, 0.1562, 0.8098, 0.2188, 0.8098, 0.2188, 0.8696, 0.1875, 0.8696, 0.1875, 0.8098, 0.25, 0.8098, 0.25, 0.8696, 0.2188, 0.8696, 0.2188, 0.8098, 0.2812, 0.8098, 0.2812, 0.8696, 0.25, 0.8696, 0.25, 0.8098, 0.3125, 0.8098, 0.3125, 0.8696, 0.2812, 0.8696, 0.2812, 0.8098, 0.3437, 0.8098, 0.3438, 0.8696, 0.3125, 0.8696, 0.3125, 0.8098, 0.375, 0.8098, 0.375, 0.8696, 0.3438, 0.8696, 0.3437, 0.8098, 0.4062, 0.8098, 0.4062, 0.8696, 0.375, 0.8696, 0.375, 0.8098, 0.4375, 0.8098, 0.4375, 0.8696, 0.4062, 0.8696, 0.4062, 0.8098, 0.4688, 0.8098, 0.4688, 0.8696, 0.4375, 0.8696, 0.4375, 0.8098, 0.5, 0.8098, 0.5, 0.8696, 0.4688, 0.8696, 0.4688, 0.8098, 0.5312, 0.8098, 0.5312, 0.8696, 0.5, 0.8696, 0.5, 0.8098, 0.5625, 0.8098, 0.5625, 0.8696, 0.5312, 0.8696, 0.5312, 0.8098, 0.5938, 0.8098, 0.5938, 0.8696, 0.5625, 0.8696, 0.5625, 0.8098, 0.625, 0.8098, 0.625, 0.8696, 0.5938, 0.8696, 0.5938, 0.8098, 0.6562, 0.8098, 0.6562, 0.8696, 0.625, 0.8696, 0.625, 0.8098, 0.6875, 0.8098, 0.6875, 0.8696, 0.6562, 0.8696, 0.6562, 0.8098, 0.7188, 0.8098, 0.7188, 0.8696, 0.6875, 0.8696, 0.6875, 0.8098, 0.75, 0.8098, 0.75, 0.8696, 0.7188, 0.8696, 0.7188, 0.8098, 0.7812, 0.8098, 0.7812, 0.8696, 0.75, 0.8696, 0.75, 0.8098, 0.8125, 0.8098, 0.8125, 0.8696, 0.7812, 0.8696, 0.7812, 0.8098, 0.8438, 0.8098, 0.8437, 0.8696, 0.8125, 0.8696, 0.8125, 0.8098, 0.875, 0.8098, 0.875, 0.8696, 0.8437, 0.8696, 0.8438, 0.8098, 0.9062, 0.8098, 0.9062, 0.8696, 0.875, 0.8696, 0.875, 0.8098, 0.9375, 0.8098, 0.9375, 0.8696, 0.9062, 0.8696, 0.9062, 0.8098, 0.9688, 0.8098, 0.9688, 0.8696, 0.9375, 0.8696, 0.9375, 0.8098, 1.0, 0.8098, 1.0, 0.8696, 0.9688, 0.8696, 0.9688, 0.8098, 0.2188, 0.8696, 0.2188, 1.0, 0.2188, 1.0, 0.2188, 0.8696, 0.1562, 0.75, 0.1875, 0.75, 0.1875, 0.75, 0.1562, 0.75, 0.03125, 0.8098, 0.0, 0.8098, 0.0, 0.8098, 0.03125, 0.8098, 0.125, 0.75, 0.1562, 0.75, 0.1562, 0.75, 0.125, 0.75, 0.4854, 0.2032, 0.4717, 0.1582, 0.4717, 0.1582, 0.4854, 0.2032, 0.0625, 0.8098, 0.03125, 0.8098, 0.03125, 0.8098, 0.0625, 0.8098, 0.2812, 1.0, 0.2812, 0.8696, 0.2812, 0.8696, 0.2812, 1.0, 0.02827, 0.3418, 0.05045, 0.3833, 0.05045, 0.3833, 0.02827, 0.3418, 0.09375, 0.75, 0.125, 0.75, 0.125, 0.75, 0.09375, 0.75, 0.09375, 0.8098, 0.0625, 0.8098, 0.0625, 0.8098, 0.09375, 0.8098, 0.0625, 0.75, 0.09375, 0.75, 0.09375, 0.75, 0.0625, 0.75, 0.125, 0.8098, 0.09375, 0.8098, 0.09375, 0.8098, 0.125, 0.8098, 0.03125, 0.75, 0.0625, 0.75, 0.0625, 0.75, 0.03125, 0.75, 0.1562, 0.8098, 0.125, 0.8098, 0.125, 0.8098, 0.1562, 0.8098, 0.01461, 0.2968, 0.02827, 0.3418, 0.02827, 0.3418, 0.01461, 0.2968, 0.0, 0.75, 0.03125, 0.75, 0.03125, 0.75, 0.0, 0.75, 0.1875, 0.8098, 0.1562, 0.8098, 0.1562, 0.8098, 0.1875, 0.8098, 0.2188, 0.8098, 0.1875, 0.8098, 0.1875, 0.8098, 0.2188, 0.8098, 0.25, 0.8098, 0.2188, 0.8098, 0.2188, 0.8098, 0.25, 0.8098, 0.4688, 0.8696, 0.4688, 1.0, 0.4688, 1.0, 0.4688, 0.8696, 0.2812, 0.8098, 0.25, 0.8098, 0.25, 0.8098, 0.2812, 0.8098, 0.3125, 0.8098, 0.2812, 0.8098, 0.2812, 0.8098, 0.3125, 0.8098, 0.5312, 1.0, 0.5312, 0.8696, 0.5312, 0.8696, 0.5312, 1.0, 0.4717, 0.3418, 0.4854, 0.2968, 0.4854, 0.2968, 0.4717, 0.3418, 0.3437, 0.8098, 0.3125, 0.8098, 0.3125, 0.8098, 0.3437, 0.8098, 0.375, 0.8098, 0.3437, 0.8098, 0.3437, 0.8098, 0.375, 0.8098, 0.4062, 0.8098, 0.375, 0.8098, 0.375, 0.8098, 0.4062, 0.8098, 0.4496, 0.3833, 0.4717, 0.3418, 0.4717, 0.3418, 0.4496, 0.3833, 0.4375, 0.8098, 0.4062, 0.8098, 0.4062, 0.8098, 0.4375, 0.8098, 0.02827, 0.1582, 0.01461, 0.2032, 0.01461, 0.2032, 0.02827, 0.1582, 0.9375, 0.8696, 0.9688, 0.8696, 0.9688, 0.8696, 0.9375, 0.8696, 0.4688, 0.8098, 0.4375, 0.8098, 0.4375, 0.8098, 0.4688, 0.8098, 0.2032, 0.01461, 0.1582, 0.02827, 0.1582, 0.02827, 0.2032, 0.01461, 0.1875, 0.8098, 0.1562, 0.8098, 0.1562, 0.8098, 0.1875, 0.8098, 0.25, 0.75, 0.2812, 0.75, 0.2812, 0.75, 0.25, 0.75, 0.03125, 1.0, 0.03125, 0.8696, 0.03125, 0.8696, 0.03125, 1.0, 0.3418, 0.02827, 0.2968, 0.01461, 0.2968, 0.01461, 0.3418, 0.02827, 0.2188, 0.8098, 0.1875, 0.8098, 0.1875, 0.8098, 0.2188, 0.8098, 0.2188, 0.75, 0.25, 0.75, 0.25, 0.75, 0.2188, 0.75, 0.3833, 0.05045, 0.3418, 0.02827, 0.3418, 0.02827, 0.3833, 0.05045, 0.25, 0.8098, 0.2188, 0.8098, 0.2188, 0.8098, 0.25, 0.8098, 0.1875, 0.75, 0.2188, 0.75, 0.2188, 0.75, 0.1875, 0.75, 0.4197, 0.08029, 0.3833, 0.05045, 0.3833, 0.05045, 0.4197, 0.08029, 0.2812, 0.8098, 0.25, 0.8098, 0.25, 0.8098, 0.2812, 0.8098, 0.1562, 0.75, 0.1875, 0.75, 0.1875, 0.75, 0.1562, 0.75, 0.4496, 0.1167, 0.4197, 0.08029, 0.4197, 0.08029, 0.4496, 0.1167, 0.3125, 0.8098, 0.2812, 0.8098, 0.2812, 0.8098, 0.3125, 0.8098, 0.125, 0.75, 0.1562, 0.75, 0.1562, 0.75, 0.125, 0.75, 0.4717, 0.1582, 0.4496, 0.1167, 0.4496, 0.1167, 0.4717, 0.1582, 0.3437, 0.8098, 0.3125, 0.8098, 0.3125, 0.8098, 0.3437, 0.8098, 0.09375, 0.75, 0.125, 0.75, 0.125, 0.75, 0.09375, 0.75, 0.4854, 0.2032, 0.4717, 0.1582, 0.4717, 0.1582, 0.4854, 0.2032, 0.375, 0.8098, 0.3437, 0.8098, 0.3437, 0.8098, 0.375, 0.8098, 0.0625, 0.75, 0.09375, 0.75, 0.09375, 0.75, 0.0625, 0.75, 0.2188, 0.8696, 0.2188, 1.0, 0.2188, 1.0, 0.2188, 0.8696, 0.4717, 0.3418, 0.4854, 0.2968, 0.4854, 0.2968, 0.4717, 0.3418, 0.4062, 0.8098, 0.375, 0.8098, 0.375, 0.8098, 0.4062, 0.8098, 0.03125, 0.75, 0.0625, 0.75, 0.0625, 0.75, 0.03125, 0.75, 0.2812, 1.0, 0.2812, 0.8696, 0.2812, 0.8696, 0.2812, 1.0, 0.4496, 0.3833, 0.4717, 0.3418, 0.4717, 0.3418, 0.4496, 0.3833, 0.4375, 0.8098, 0.4062, 0.8098, 0.4062, 0.8098, 0.4375, 0.8098, 0.0, 0.75, 0.03125, 0.75, 0.03125, 0.75, 0.0, 0.75, 0.4197, 0.4197, 0.4496, 0.3833, 0.4496, 0.3833, 0.4197, 0.4197, 0.4688, 0.8098, 0.4375, 0.8098, 0.4375, 0.8098, 0.4688, 0.8098, 0.3833, 0.4496, 0.4197, 0.4197, 0.4197, 0.4197, 0.3833, 0.4496, 0.5, 0.8098, 0.4688, 0.8098, 0.4688, 0.8098, 0.5, 0.8098, 0.3418, 0.4717, 0.3833, 0.4496, 0.3833, 0.4496, 0.3418, 0.4717, 0.5312, 0.8098, 0.5, 0.8098, 0.5, 0.8098, 0.5312, 0.8098, 0.2968, 0.4854, 0.3418, 0.4717, 0.3418, 0.4717, 0.2968, 0.4854, 0.5625, 0.8098, 0.5312, 0.8098, 0.5312, 0.8098, 0.5625, 0.8098, 0.5938, 0.8098, 0.5625, 0.8098, 0.5625, 0.8098, 0.5938, 0.8098, 0.4688, 0.8696, 0.4688, 1.0, 0.4688, 1.0, 0.4688, 0.8696, 0.625, 0.8098, 0.5938, 0.8098, 0.5938, 0.8098, 0.625, 0.8098, 0.5312, 1.0, 0.5312, 0.8696, 0.5312, 0.8696, 0.5312, 1.0, 0.6562, 0.8098, 0.625, 0.8098, 0.625, 0.8098, 0.6562, 0.8098, 0.6875, 0.8098, 0.6562, 0.8098, 0.6562, 0.8098, 0.6875, 0.8098, 0.7188, 0.8098, 0.6875, 0.8098, 0.6875, 0.8098, 0.7188, 0.8098, 0.75, 0.8098, 0.7188, 0.8098, 0.7188, 0.8098, 0.75, 0.8098, 0.7812, 0.8098, 0.75, 0.8098, 0.75, 0.8098, 0.7812, 0.8098, 0.8125, 0.8098, 0.7812, 0.8098, 0.7812, 0.8098, 0.8125, 0.8098, 0.7188, 0.8696, 0.7188, 1.0, 0.7188, 1.0, 0.7188, 0.8696, 0.8438, 0.8098, 0.8125, 0.8098, 0.8125, 0.8098, 0.8438, 0.8098, 0.7812, 1.0, 0.7812, 0.8696, 0.7812, 0.8696, 0.7812, 1.0, 0.875, 0.8098, 0.8438, 0.8098, 0.8438, 0.8098, 0.875, 0.8098, 0.9062, 0.8098, 0.875, 0.8098, 0.875, 0.8098, 0.9062, 0.8098, 0.9375, 0.8098, 0.9062, 0.8098, 0.9062, 0.8098, 0.9375, 0.8098, 0.9688, 0.8098, 0.9375, 0.8098, 0.9375, 0.8098, 0.9688, 0.8098, 1.0, 0.8098, 0.9688, 0.8098, 0.9688, 0.8098, 1.0, 0.8098, 0.5312, 0.75, 0.5625, 0.75, 0.5625, 0.75, 0.5312, 0.75, 0.1562, 0.8696, 0.1875, 0.8696, 0.1875, 0.8696, 0.1562, 0.8696, 0.5625, 0.75, 0.5938, 0.75, 0.5938, 0.75, 0.5625, 0.75, 0.1875, 0.8696, 0.2188, 0.8696, 0.2188, 0.8696, 0.1875, 0.8696, 0.3418, 0.02827, 0.2968, 0.01461, 0.2968, 0.01461, 0.3418, 0.02827, 0.5938, 0.75, 0.625, 0.75, 0.625, 0.75, 0.5938, 0.75, 0.625, 0.75, 0.6562, 0.75, 0.6562, 0.75, 0.625, 0.75, 0.6562, 0.75, 0.6875, 0.75, 0.6875, 0.75, 0.6562, 0.75, 0.2812, 0.8696, 0.3125, 0.8696, 0.3125, 0.8696, 0.2812, 0.8696, 0.6875, 0.75, 0.7188, 0.75, 0.7188, 0.75, 0.6875, 0.75, 0.3125, 0.8696, 0.3438, 0.8696, 0.3438, 0.8696, 0.3125, 0.8696, 0.7188, 0.75, 0.75, 0.75, 0.75, 0.75, 0.7188, 0.75, 0.3438, 0.8696, 0.375, 0.8696, 0.375, 0.8696, 0.3438, 0.8696, 0.75, 0.75, 0.7812, 0.75, 0.7812, 0.75, 0.75, 0.75, 0.375, 0.8696, 0.4062, 0.8696, 0.4062, 0.8696, 0.375, 0.8696, 0.7812, 0.75, 0.8125, 0.75, 0.8125, 0.75, 0.7812, 0.75, 1.0, 0.8098, 0.9688, 0.8098, 0.9688, 0.8098, 1.0, 0.8098, 0.4062, 0.8696, 0.4375, 0.8696, 0.4375, 0.8696, 0.4062, 0.8696, 0.8125, 0.75, 0.8438, 0.75, 0.8438, 0.75, 0.8125, 0.75, 0.9688, 0.8098, 0.9375, 0.8098, 0.9375, 0.8098, 0.9688, 0.8098, 0.4375, 0.8696, 0.4688, 0.8696, 0.4688, 0.8696, 0.4375, 0.8696, 0.8438, 0.75, 0.875, 0.75, 0.875, 0.75, 0.8438, 0.75, 0.9375, 0.8098, 0.9062, 0.8098, 0.9062, 0.8098, 0.9375, 0.8098, 0.2032, 0.01461, 0.1582, 0.02827, 0.1582, 0.02827, 0.2032, 0.01461, 0.875, 0.75, 0.9062, 0.75, 0.9062, 0.75, 0.875, 0.75, 0.9062, 0.8098, 0.875, 0.8098, 0.875, 0.8098, 0.9062, 0.8098, 0.9062, 0.75, 0.9375, 0.75, 0.9375, 0.75, 0.9062, 0.75, 0.875, 0.8098, 0.8438, 0.8098, 0.8438, 0.8098, 0.875, 0.8098, 0.5312, 0.8696, 0.5625, 0.8696, 0.5625, 0.8696, 0.5312, 0.8696, 0.9375, 0.75, 0.9688, 0.75, 0.9688, 0.75, 0.9375, 0.75, 0.8438, 0.8098, 0.8125, 0.8098, 0.8125, 0.8098, 0.8438, 0.8098, 0.5625, 0.8696, 0.5938, 0.8696, 0.5938, 0.8696, 0.5625, 0.8696, 0.1582, 0.02827, 0.1167, 0.05045, 0.1167, 0.05045, 0.1582, 0.02827, 0.9688, 0.75, 1.0, 0.75, 1.0, 0.75, 0.9688, 0.75, 0.2968, 0.4854, 0.3418, 0.4717, 0.3418, 0.4717, 0.2968, 0.4854, 0.8125, 0.8098, 0.7812, 0.8098, 0.7812, 0.8098, 0.8125, 0.8098, 0.5938, 0.8696, 0.625, 0.8696, 0.625, 0.8696, 0.5938, 0.8696, 0.7812, 0.8098, 0.75, 0.8098, 0.75, 0.8098, 0.7812, 0.8098, 0.625, 0.8696, 0.6562, 0.8696, 0.6562, 0.8696, 0.625, 0.8696, 0.9688, 0.8696, 0.9688, 1.0, 0.9688, 1.0, 0.9688, 0.8696, 0.75, 0.8098, 0.7188, 0.8098, 0.7188, 0.8098, 0.75, 0.8098, 0.6562, 0.8696, 0.6875, 0.8696, 0.6875, 0.8696, 0.6562, 0.8696, 0.1167, 0.05045, 0.08029, 0.08029, 0.08029, 0.08029, 0.1167, 0.05045, 0.7188, 0.8098, 0.6875, 0.8098, 0.6875, 0.8098, 0.7188, 0.8098, 0.3418, 0.4717, 0.3833, 0.4496, 0.3833, 0.4496, 0.3418, 0.4717, 0.6875, 0.8696, 0.7188, 0.8696, 0.7188, 0.8696, 0.6875, 0.8696, 0.6875, 0.8098, 0.6562, 0.8098, 0.6562, 0.8098, 0.6875, 0.8098, 0.6562, 0.8098, 0.625, 0.8098, 0.625, 0.8098, 0.6562, 0.8098, 0.08029, 0.08029, 0.05045, 0.1167, 0.05045, 0.1167, 0.08029, 0.08029, 0.625, 0.8098, 0.5938, 0.8098, 0.5938, 0.8098, 0.625, 0.8098, 0.3833, 0.4496, 0.4197, 0.4197, 0.4197, 0.4197, 0.3833, 0.4496, 0.7812, 0.8696, 0.8125, 0.8696, 0.8125, 0.8696, 0.7812, 0.8696, 0.5938, 0.8098, 0.5625, 0.8098, 0.5625, 0.8098, 0.5938, 0.8098, 0.8125, 0.8696, 0.8437, 0.8696, 0.8437, 0.8696, 0.8125, 0.8696, 0.7812, 1.0, 0.7812, 0.8696, 0.7812, 0.8696, 0.7812, 1.0, 0.5625, 0.8098, 0.5312, 0.8098, 0.5312, 0.8098, 0.5625, 0.8098, 0.8437, 0.8696, 0.875, 0.8696, 0.875, 0.8696, 0.8437, 0.8696, 0.05045, 0.1167, 0.02827, 0.1582, 0.02827, 0.1582, 0.05045, 0.1167, 0.5312, 0.8098, 0.5, 0.8098, 0.5, 0.8098, 0.5312, 0.8098, 0.4197, 0.4197, 0.4496, 0.3833, 0.4496, 0.3833, 0.4197, 0.4197, 0.875, 0.8696, 0.9062, 0.8696, 0.9062, 0.8696, 0.875, 0.8696, 0.7188, 0.8696, 0.7188, 1.0, 0.7188, 1.0, 0.7188, 0.8696, 0.5, 0.8098, 0.4688, 0.8098, 0.4688, 0.8098, 0.5, 0.8098, 0.9062, 0.8696, 0.9375, 0.8696, 0.9375, 0.8696, 0.9062, 0.8696, 0.9688, 0.8696, 0.9688, 1.0, 0.9375, 1.0, 0.9375, 0.8696, 0.9375, 0.8696, 0.9375, 1.0, 0.9062, 1.0, 0.9062, 0.8696, 0.9062, 0.8696, 0.9062, 1.0, 0.875, 1.0, 0.875, 0.8696, 0.875, 0.8696, 0.875, 1.0, 0.8438, 1.0, 0.8437, 0.8696, 0.8437, 0.8696, 0.8438, 1.0, 0.8125, 1.0, 0.8125, 0.8696, 0.8125, 0.8696, 0.8125, 1.0, 0.7812, 1.0, 0.7812, 0.8696, 0.7188, 0.8696, 0.7188, 1.0, 0.6875, 1.0, 0.6875, 0.8696, 0.6875, 0.8696, 0.6875, 1.0, 0.6562, 1.0, 0.6562, 0.8696, 0.6562, 0.8696, 0.6562, 1.0, 0.625, 1.0, 0.625, 0.8696, 0.625, 0.8696, 0.625, 1.0, 0.5938, 1.0, 0.5938, 0.8696, 0.5938, 0.8696, 0.5938, 1.0, 0.5625, 1.0, 0.5625, 0.8696, 0.5625, 0.8696, 0.5625, 1.0, 0.5312, 1.0, 0.5312, 0.8696, 0.4688, 0.8696, 0.4688, 1.0, 0.4375, 1.0, 0.4375, 0.8696, 0.4375, 0.8696, 0.4375, 1.0, 0.4062, 1.0, 0.4062, 0.8696, 0.4062, 0.8696, 0.4062, 1.0, 0.375, 1.0, 0.375, 0.8696, 0.375, 0.8696, 0.375, 1.0, 0.3438, 1.0, 0.3438, 0.8696, 0.3438, 0.8696, 0.3438, 1.0, 0.3125, 1.0, 0.3125, 0.8696, 0.3125, 0.8696, 0.3125, 1.0, 0.2812, 1.0, 0.2812, 0.8696, 0.2188, 0.8696, 0.2188, 1.0, 0.1875, 1.0, 0.1875, 0.8696, 0.1875, 0.8696, 0.1875, 1.0, 0.1562, 1.0, 0.1562, 0.8696, 0.1562, 0.8696, 0.1562, 1.0, 0.125, 1.0, 0.125, 0.8696, 0.125, 0.8696, 0.125, 1.0, 0.09375, 1.0, 0.09375, 0.8696, 0.09375, 0.8696, 0.09375, 1.0, 0.0625, 1.0, 0.0625, 0.8696, 0.0625, 0.8696, 0.0625, 1.0, 0.03125, 1.0, 0.03125, 0.8696, 1.0, 0.75, 1.0, 0.8098, 0.9688, 0.8098, 0.9688, 0.75, 0.9688, 0.75, 0.9688, 0.8098, 0.9375, 0.8098, 0.9375, 0.75, 0.9375, 0.75, 0.9375, 0.8098, 0.9062, 0.8098, 0.9062, 0.75, 0.9062, 0.75, 0.9062, 0.8098, 0.875, 0.8098, 0.875, 0.75, 0.875, 0.75, 0.875, 0.8098, 0.8438, 0.8098, 0.8438, 0.75, 0.8438, 0.75, 0.8438, 0.8098, 0.8125, 0.8098, 0.8125, 0.75, 0.8125, 0.75, 0.8125, 0.8098, 0.7812, 0.8098, 0.7812, 0.75, 0.7812, 0.75, 0.7812, 0.8098, 0.75, 0.8098, 0.75, 0.75, 0.75, 0.75, 0.75, 0.8098, 0.7188, 0.8098, 0.7188, 0.75, 0.7188, 0.75, 0.7188, 0.8098, 0.6875, 0.8098, 0.6875, 0.75, 0.6875, 0.75, 0.6875, 0.8098, 0.6562, 0.8098, 0.6562, 0.75, 0.6562, 0.75, 0.6562, 0.8098, 0.625, 0.8098, 0.625, 0.75, 0.625, 0.75, 0.625, 0.8098, 0.5938, 0.8098, 0.5938, 0.75, 0.5938, 0.75, 0.5938, 0.8098, 0.5625, 0.8098, 0.5625, 0.75, 0.5625, 0.75, 0.5625, 0.8098, 0.5312, 0.8098, 0.5312, 0.75, 0.5312, 0.75, 0.5312, 0.8098, 0.5, 0.8098, 0.5, 0.75, 0.5, 0.75, 0.5, 0.8098, 0.4688, 0.8098, 0.4688, 0.75, 0.4688, 0.75, 0.4688, 0.8098, 0.4375, 0.8098, 0.4375, 0.75, 0.4375, 0.75, 0.4375, 0.8098, 0.4062, 0.8098, 0.4062, 0.75, 0.4062, 0.75, 0.4062, 0.8098, 0.375, 0.8098, 0.375, 0.75, 0.375, 0.75, 0.375, 0.8098, 0.3437, 0.8098, 0.3438, 0.75, 0.3438, 0.75, 0.3437, 0.8098, 0.3125, 0.8098, 0.3125, 0.75, 0.3125, 0.75, 0.3125, 0.8098, 0.2812, 0.8098, 0.2812, 0.75, 0.2812, 0.75, 0.2812, 0.8098, 0.25, 0.8098, 0.25, 0.75, 0.25, 0.75, 0.25, 0.8098, 0.2188, 0.8098, 0.2188, 0.75, 0.2188, 0.75, 0.2188, 0.8098, 0.1875, 0.8098, 0.1875, 0.75, 0.1875, 0.75, 0.1875, 0.8098, 0.1562, 0.8098, 0.1562, 0.75, 0.1562, 0.75, 0.1562, 0.8098, 0.125, 0.8098, 0.125, 0.75, 0.125, 0.75, 0.125, 0.8098, 0.09375, 0.8098, 0.09375, 0.75, 0.09375, 0.75, 0.09375, 0.8098, 0.0625, 0.8098, 0.0625, 0.75, 0.0625, 0.75, 0.0625, 0.8098, 0.03125, 0.8098, 0.03125, 0.75, 0.03125, 0.75, 0.03125, 0.8098, 0.0, 0.8098, 0.0, 0.75, 0.03125, 0.8696, 0.0625, 0.8696, 0.0625, 0.8696, 0.03125, 0.8696, 0.2812, 0.75, 0.3125, 0.75, 0.3125, 0.75, 0.2812, 0.75, 0.1562, 0.8098, 0.125, 0.8098, 0.125, 0.8098, 0.1562, 0.8098, 0.1582, 0.02827, 0.1167, 0.05045, 0.1167, 0.05045, 0.1582, 0.02827, 0.0625, 0.8696, 0.09375, 0.8696, 0.09375, 0.8696, 0.0625, 0.8696, 0.3125, 0.75, 0.3438, 0.75, 0.3438, 0.75, 0.3125, 0.75, 0.125, 0.8098, 0.09375, 0.8098, 0.09375, 0.8098, 0.125, 0.8098, 0.1167, 0.05045, 0.08029, 0.08029, 0.08029, 0.08029, 0.1167, 0.05045, 0.09375, 0.8696, 0.125, 0.8696, 0.125, 0.8696, 0.09375, 0.8696, 0.3438, 0.75, 0.375, 0.75, 0.375, 0.75, 0.3438, 0.75, 0.09375, 0.8098, 0.0625, 0.8098, 0.0625, 0.8098, 0.09375, 0.8098, 0.08029, 0.08029, 0.05045, 0.1167, 0.05045, 0.1167, 0.08029, 0.08029, 0.125, 0.8696, 0.1562, 0.8696, 0.1562, 0.8696, 0.125, 0.8696, 0.375, 0.75, 0.4062, 0.75, 0.4062, 0.75, 0.375, 0.75, 0.0625, 0.8098, 0.03125, 0.8098, 0.03125, 0.8098, 0.0625, 0.8098, 0.05045, 0.1167, 0.02827, 0.1582, 0.02827, 0.1582, 0.05045, 0.1167, 0.1562, 0.8696, 0.1875, 0.8696, 0.1875, 0.8696, 0.1562, 0.8696, 0.4062, 0.75, 0.4375, 0.75, 0.4375, 0.75, 0.4062, 0.75, 0.03125, 0.8098, 0.0, 0.8098, 0.0, 0.8098, 0.03125, 0.8098, 0.02827, 0.1582, 0.01461, 0.2032, 0.01461, 0.2032, 0.02827, 0.1582, 0.1875, 0.8696, 0.2188, 0.8696, 0.2188, 0.8696, 0.1875, 0.8696, 0.4375, 0.75, 0.4688, 0.75, 0.4688, 0.75, 0.4375, 0.75, 0.01461, 0.2968, 0.02827, 0.3418, 0.02827, 0.3418, 0.01461, 0.2968, 0.2812, 0.8696, 0.3125, 0.8696, 0.3125, 0.8696, 0.2812, 0.8696, 0.4688, 0.75, 0.5, 0.75, 0.5, 0.75, 0.4688, 0.75, 0.02827, 0.3418, 0.05045, 0.3833, 0.05045, 0.3833, 0.02827, 0.3418, 0.3125, 0.8696, 0.3438, 0.8696, 0.3438, 0.8696, 0.3125, 0.8696, 0.5, 0.75, 0.5312, 0.75, 0.5312, 0.75, 0.5, 0.75, 0.05045, 0.3833, 0.08029, 0.4197, 0.08029, 0.4197, 0.05045, 0.3833, 0.3438, 0.8696, 0.375, 0.8696, 0.375, 0.8696, 0.3438, 0.8696, 0.5312, 0.75, 0.5625, 0.75, 0.5625, 0.75, 0.5312, 0.75, 0.08029, 0.4197, 0.1167, 0.4496, 0.1167, 0.4496, 0.08029, 0.4197, 0.375, 0.8696, 0.4062, 0.8696, 0.4062, 0.8696, 0.375, 0.8696, 0.5625, 0.75, 0.5938, 0.75, 0.5938, 0.75, 0.5625, 0.75, 0.1167, 0.4496, 0.1582, 0.4717, 0.1582, 0.4717, 0.1167, 0.4496, 0.4062, 0.8696, 0.4375, 0.8696, 0.4375, 0.8696, 0.4062, 0.8696, 0.5938, 0.75, 0.625, 0.75, 0.625, 0.75, 0.5938, 0.75, 0.1582, 0.4717, 0.2032, 0.4854, 0.2032, 0.4854, 0.1582, 0.4717, 0.4375, 0.8696, 0.4688, 0.8696, 0.4688, 0.8696, 0.4375, 0.8696, 0.625, 0.75, 0.6562, 0.75, 0.6562, 0.75, 0.625, 0.75, 0.5312, 0.8696, 0.5625, 0.8696, 0.5625, 0.8696, 0.5312, 0.8696, 0.6562, 0.75, 0.6875, 0.75, 0.6875, 0.75, 0.6562, 0.75, 0.5625, 0.8696, 0.5938, 0.8696, 0.5938, 0.8696, 0.5625, 0.8696, 0.6875, 0.75, 0.7188, 0.75, 0.7188, 0.75, 0.6875, 0.75, 0.5938, 0.8696, 0.625, 0.8696, 0.625, 0.8696, 0.5938, 0.8696, 0.7188, 0.75, 0.75, 0.75, 0.75, 0.75, 0.7188, 0.75, 0.625, 0.8696, 0.6562, 0.8696, 0.6562, 0.8696, 0.625, 0.8696, 0.75, 0.75, 0.7812, 0.75, 0.7812, 0.75, 0.75, 0.75, 0.6562, 0.8696, 0.6875, 0.8696, 0.6875, 0.8696, 0.6562, 0.8696, 0.7812, 0.75, 0.8125, 0.75, 0.8125, 0.75, 0.7812, 0.75, 0.6875, 0.8696, 0.7188, 0.8696, 0.7188, 0.8696, 0.6875, 0.8696, 0.8125, 0.75, 0.8438, 0.75, 0.8438, 0.75, 0.8125, 0.75, 0.7812, 0.8696, 0.8125, 0.8696, 0.8125, 0.8696, 0.7812, 0.8696, 0.8438, 0.75, 0.875, 0.75, 0.875, 0.75, 0.8438, 0.75, 0.8125, 0.8696, 0.8437, 0.8696, 0.8437, 0.8696, 0.8125, 0.8696, 0.875, 0.75, 0.9062, 0.75, 0.9062, 0.75, 0.875, 0.75, 0.8437, 0.8696, 0.875, 0.8696, 0.875, 0.8696, 0.8437, 0.8696, 0.9062, 0.75, 0.9375, 0.75, 0.9375, 0.75, 0.9062, 0.75, 0.875, 0.8696, 0.9062, 0.8696, 0.9062, 0.8696, 0.875, 0.8696, 0.9375, 0.75, 0.9688, 0.75, 0.9688, 0.75, 0.9375, 0.75, 0.9062, 0.8696, 0.9375, 0.8696, 0.9375, 0.8696, 0.9062, 0.8696, 0.9688, 0.75, 1.0, 0.75, 1.0, 0.75, 0.9688, 0.75, 0.9375, 0.8696, 0.9688, 0.8696, 0.9688, 0.8696, 0.9375, 0.8696, 0.9688, 0.8696, 0.9688, 1.0, 0.9688, 1.0, 0.9688, 0.8696])
me_cylinder_002.use_remesh_fix_poles = True
me_cylinder_002.use_remesh_preserve_attributes = False
me_cylinder_002.update()

# ---- objects
ob_cylinder = bpy.data.objects.new('Cylinder', me_cylinder_002)

# ---- transforms, parenting, visibility, modifiers, constraints
ob_cylinder.location = (0.0, 0.0, 0.0)
ob_cylinder.scale = (18.18, 18.18, 1.0)

# ---- collection membership
col_collection.objects.link(ob_cylinder)

# ---- scene / render settings (as saved in the file)
scene.frame_start = 1; scene.frame_end = 250; scene.frame_set(1)
scene.render.engine = 'BLENDER_EEVEE_NEXT'
scene.cycles.use_denoising = False
scene.cycles.samples = 128
scene.cycles.sampling_pattern = 'TABULATED_SOBOL'
scene.cycles.use_adaptive_sampling = False
scene.cycles.use_light_tree = False
scene.view_settings.view_transform = 'Filmic'
bpy.context.view_layer.update()

# ---- added for rendering (the .blend has no active camera and no usable light): camera, sun
cam_auto = bpy.data.cameras.new('AutoCamera')
cam_auto.lens = 50.0
cam_auto.sensor_width = 36.0
cam_auto.clip_end = 1000.0
ob_auto_camera = bpy.data.objects.new('AutoCamera', cam_auto)
scene.collection.objects.link(ob_auto_camera)
ob_auto_camera.location = (50.0014, -60.0016, 42.1246)
ob_auto_camera.rotation_euler = (1.09748, -7.21219e-08, 0.694738)
scene.camera = ob_auto_camera
light_auto_sun = bpy.data.lights.new('AutoSun', 'SUN')
light_auto_sun.energy = 3.0
light_auto_sun.angle = 0.0523599
ob_auto_sun = bpy.data.objects.new('AutoSun', light_auto_sun)
scene.collection.objects.link(ob_auto_sun)
ob_auto_sun.rotation_euler = (0.872665, 0.174533, 0.523599)
bpy.context.view_layer.update()
